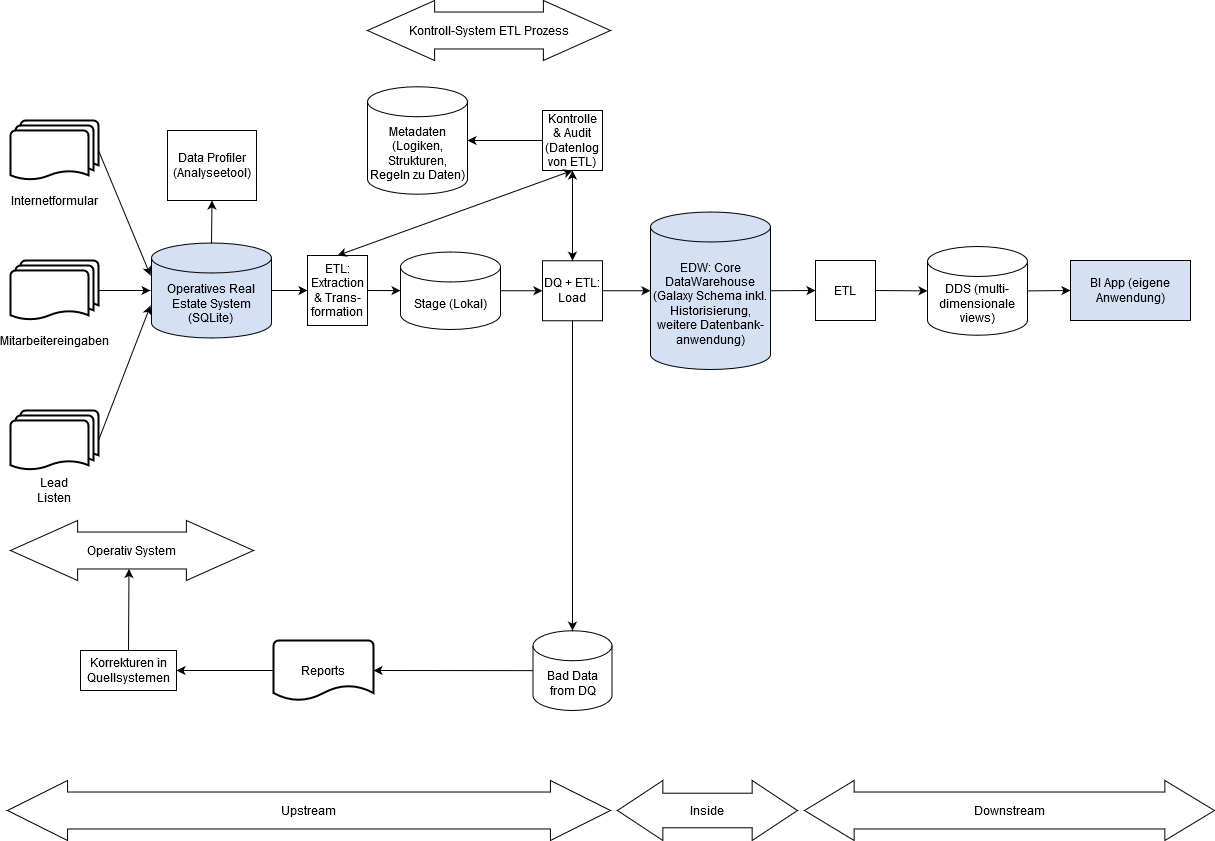

The diagram above was exported from draw.io. Its source (the exported page's mxGraphModel, read from the mxfile embedded in the PNG):
<mxGraphModel dx="1422" dy="741" grid="1" gridSize="10" guides="1" tooltips="1" connect="1" arrows="1" fold="1" page="1" pageScale="1" pageWidth="827" pageHeight="1169" math="0" shadow="0">
  <root>
    <mxCell id="0" />
    <mxCell id="1" parent="0" />
    <mxCell id="A3TpsfDHKffA8N0JwsvY-2" value="" style="strokeWidth=2;html=1;shape=mxgraph.flowchart.multi-document;whiteSpace=wrap;" parent="1" vertex="1">
      <mxGeometry x="80" y="220" width="88" height="60" as="geometry" />
    </mxCell>
    <mxCell id="A3TpsfDHKffA8N0JwsvY-3" value="" style="strokeWidth=2;html=1;shape=mxgraph.flowchart.multi-document;whiteSpace=wrap;" parent="1" vertex="1">
      <mxGeometry x="80" y="360" width="88" height="60" as="geometry" />
    </mxCell>
    <mxCell id="A3TpsfDHKffA8N0JwsvY-4" value="" style="strokeWidth=2;html=1;shape=mxgraph.flowchart.multi-document;whiteSpace=wrap;" parent="1" vertex="1">
      <mxGeometry x="80" y="510" width="88" height="60" as="geometry" />
    </mxCell>
    <mxCell id="A3TpsfDHKffA8N0JwsvY-5" value="Internetformular" style="text;html=1;strokeColor=none;fillColor=none;align=center;verticalAlign=middle;whiteSpace=wrap;rounded=0;" parent="1" vertex="1">
      <mxGeometry x="104" y="290" width="40" height="20" as="geometry" />
    </mxCell>
    <mxCell id="A3TpsfDHKffA8N0JwsvY-6" value="Mitarbeitereingaben" style="text;html=1;strokeColor=none;fillColor=none;align=center;verticalAlign=middle;whiteSpace=wrap;rounded=0;" parent="1" vertex="1">
      <mxGeometry x="104" y="430" width="40" height="20" as="geometry" />
    </mxCell>
    <mxCell id="A3TpsfDHKffA8N0JwsvY-8" value="Lead Listen" style="text;html=1;strokeColor=none;fillColor=none;align=center;verticalAlign=middle;whiteSpace=wrap;rounded=0;" parent="1" vertex="1">
      <mxGeometry x="104" y="580" width="40" height="20" as="geometry" />
    </mxCell>
    <mxCell id="A3TpsfDHKffA8N0JwsvY-10" value="&lt;div&gt;Operatives Real Estate System&lt;/div&gt;&lt;div&gt;(SQLite)&lt;br&gt;&lt;/div&gt;" style="shape=cylinder3;whiteSpace=wrap;html=1;boundedLbl=1;backgroundOutline=1;size=15;fillColor=#D4E1F5;" parent="1" vertex="1">
      <mxGeometry x="221" y="342.5" width="120" height="95" as="geometry" />
    </mxCell>
    <mxCell id="A3TpsfDHKffA8N0JwsvY-11" value="&lt;div&gt;ETL:&lt;/div&gt;Extraction &amp;amp; Trans-formation" style="rounded=0;whiteSpace=wrap;html=1;" parent="1" vertex="1">
      <mxGeometry x="377" y="355" width="60" height="70" as="geometry" />
    </mxCell>
    <mxCell id="A3TpsfDHKffA8N0JwsvY-12" value="EDW: Core DataWarehouse (Galaxy Schema inkl. Historisierung, weitere Datenbank-anwendung)" style="shape=cylinder3;whiteSpace=wrap;html=1;boundedLbl=1;backgroundOutline=1;size=15;fillColor=#D4E1F5;" parent="1" vertex="1">
      <mxGeometry x="720" y="311.5" width="120" height="157.5" as="geometry" />
    </mxCell>
    <mxCell id="A3TpsfDHKffA8N0JwsvY-13" value="" style="endArrow=classic;html=1;exitX=1;exitY=0.5;exitDx=0;exitDy=0;exitPerimeter=0;entryX=0;entryY=0.25;entryDx=0;entryDy=0;" parent="1" source="A3TpsfDHKffA8N0JwsvY-2" edge="1">
      <mxGeometry width="50" height="50" relative="1" as="geometry">
        <mxPoint x="580" y="370" as="sourcePoint" />
        <mxPoint x="220" y="375" as="targetPoint" />
      </mxGeometry>
    </mxCell>
    <mxCell id="A3TpsfDHKffA8N0JwsvY-14" value="" style="endArrow=classic;html=1;exitX=1;exitY=0.5;exitDx=0;exitDy=0;exitPerimeter=0;entryX=0;entryY=0.5;entryDx=0;entryDy=0;" parent="1" source="A3TpsfDHKffA8N0JwsvY-3" edge="1">
      <mxGeometry width="50" height="50" relative="1" as="geometry">
        <mxPoint x="178" y="260" as="sourcePoint" />
        <mxPoint x="220" y="390" as="targetPoint" />
      </mxGeometry>
    </mxCell>
    <mxCell id="A3TpsfDHKffA8N0JwsvY-15" value="" style="endArrow=classic;html=1;exitX=1;exitY=0.5;exitDx=0;exitDy=0;exitPerimeter=0;entryX=0;entryY=0.75;entryDx=0;entryDy=0;" parent="1" source="A3TpsfDHKffA8N0JwsvY-4" edge="1">
      <mxGeometry width="50" height="50" relative="1" as="geometry">
        <mxPoint x="178" y="400" as="sourcePoint" />
        <mxPoint x="220" y="405" as="targetPoint" />
      </mxGeometry>
    </mxCell>
    <mxCell id="A3TpsfDHKffA8N0JwsvY-17" value="" style="endArrow=classic;html=1;exitX=1;exitY=0.5;exitDx=0;exitDy=0;exitPerimeter=0;entryX=0;entryY=0.5;entryDx=0;entryDy=0;" parent="1" source="A3TpsfDHKffA8N0JwsvY-10" target="A3TpsfDHKffA8N0JwsvY-11" edge="1">
      <mxGeometry width="50" height="50" relative="1" as="geometry">
        <mxPoint x="490" y="390" as="sourcePoint" />
        <mxPoint x="530" y="390" as="targetPoint" />
      </mxGeometry>
    </mxCell>
    <mxCell id="A3TpsfDHKffA8N0JwsvY-18" value="" style="endArrow=classic;html=1;exitX=1;exitY=0.5;exitDx=0;exitDy=0;" parent="1" source="A3TpsfDHKffA8N0JwsvY-11" target="A3TpsfDHKffA8N0JwsvY-24" edge="1">
      <mxGeometry width="50" height="50" relative="1" as="geometry">
        <mxPoint x="500" y="400" as="sourcePoint" />
        <mxPoint x="540" y="400" as="targetPoint" />
      </mxGeometry>
    </mxCell>
    <mxCell id="A3TpsfDHKffA8N0JwsvY-24" value="Stage (Lokal)" style="shape=cylinder3;whiteSpace=wrap;html=1;boundedLbl=1;backgroundOutline=1;size=15;" parent="1" vertex="1">
      <mxGeometry x="470" y="351.5" width="100" height="77.5" as="geometry" />
    </mxCell>
    <mxCell id="A3TpsfDHKffA8N0JwsvY-25" value="DQ + ETL: Load" style="rounded=0;whiteSpace=wrap;html=1;" parent="1" vertex="1">
      <mxGeometry x="612" y="360.25" width="60" height="60" as="geometry" />
    </mxCell>
    <mxCell id="A3TpsfDHKffA8N0JwsvY-26" value="" style="endArrow=classic;html=1;exitX=1;exitY=0.5;exitDx=0;exitDy=0;entryX=0;entryY=0.5;entryDx=0;entryDy=0;exitPerimeter=0;" parent="1" source="A3TpsfDHKffA8N0JwsvY-24" target="A3TpsfDHKffA8N0JwsvY-25" edge="1">
      <mxGeometry width="50" height="50" relative="1" as="geometry">
        <mxPoint x="447" y="400" as="sourcePoint" />
        <mxPoint x="480" y="400.49698795180734" as="targetPoint" />
      </mxGeometry>
    </mxCell>
    <mxCell id="A3TpsfDHKffA8N0JwsvY-29" value="ETL" style="rounded=0;whiteSpace=wrap;html=1;" parent="1" vertex="1">
      <mxGeometry x="885" y="360" width="60" height="60" as="geometry" />
    </mxCell>
    <mxCell id="A3TpsfDHKffA8N0JwsvY-30" value="" style="endArrow=classic;html=1;exitX=1;exitY=0.5;exitDx=0;exitDy=0;entryX=0;entryY=0.5;entryDx=0;entryDy=0;exitPerimeter=0;" parent="1" source="A3TpsfDHKffA8N0JwsvY-12" target="A3TpsfDHKffA8N0JwsvY-29" edge="1">
      <mxGeometry width="50" height="50" relative="1" as="geometry">
        <mxPoint x="749" y="401.25" as="sourcePoint" />
        <mxPoint x="800" y="400" as="targetPoint" />
      </mxGeometry>
    </mxCell>
    <mxCell id="A3TpsfDHKffA8N0JwsvY-31" value="DDS (multi-dimensionale views)" style="shape=cylinder3;whiteSpace=wrap;html=1;boundedLbl=1;backgroundOutline=1;size=15;" parent="1" vertex="1">
      <mxGeometry x="997" y="346" width="100" height="88.75" as="geometry" />
    </mxCell>
    <mxCell id="A3TpsfDHKffA8N0JwsvY-34" value="" style="endArrow=classic;html=1;entryX=0;entryY=0.5;entryDx=0;entryDy=0;entryPerimeter=0;exitX=1;exitY=0.5;exitDx=0;exitDy=0;" parent="1" source="A3TpsfDHKffA8N0JwsvY-29" target="A3TpsfDHKffA8N0JwsvY-31" edge="1">
      <mxGeometry width="50" height="50" relative="1" as="geometry">
        <mxPoint x="1025" y="391" as="sourcePoint" />
        <mxPoint x="1080" y="390.75" as="targetPoint" />
      </mxGeometry>
    </mxCell>
    <mxCell id="A3TpsfDHKffA8N0JwsvY-39" value="Kontrolle &amp;amp; Audit (Datenlog von ETL)" style="rounded=0;whiteSpace=wrap;html=1;" parent="1" vertex="1">
      <mxGeometry x="612" y="210" width="60" height="60" as="geometry" />
    </mxCell>
    <mxCell id="A3TpsfDHKffA8N0JwsvY-41" value="Bad Data from DQ" style="shape=cylinder3;whiteSpace=wrap;html=1;boundedLbl=1;backgroundOutline=1;size=15;" parent="1" vertex="1">
      <mxGeometry x="602.5" y="730.25" width="79" height="79.75" as="geometry" />
    </mxCell>
    <mxCell id="A3TpsfDHKffA8N0JwsvY-42" value="Reports" style="strokeWidth=2;html=1;shape=mxgraph.flowchart.document2;whiteSpace=wrap;size=0.25;" parent="1" vertex="1">
      <mxGeometry x="343" y="740" width="100" height="60" as="geometry" />
    </mxCell>
    <mxCell id="A3TpsfDHKffA8N0JwsvY-43" value="Korrekturen in Quellsystemen" style="rounded=0;whiteSpace=wrap;html=1;" parent="1" vertex="1">
      <mxGeometry x="150" y="750" width="96" height="40" as="geometry" />
    </mxCell>
    <mxCell id="A3TpsfDHKffA8N0JwsvY-44" value="" style="endArrow=classic;html=1;exitX=0.5;exitY=1;exitDx=0;exitDy=0;" parent="1" source="A3TpsfDHKffA8N0JwsvY-25" target="A3TpsfDHKffA8N0JwsvY-41" edge="1">
      <mxGeometry width="50" height="50" relative="1" as="geometry">
        <mxPoint x="581" y="430.25" as="sourcePoint" />
        <mxPoint x="622" y="430.25" as="targetPoint" />
      </mxGeometry>
    </mxCell>
    <mxCell id="A3TpsfDHKffA8N0JwsvY-45" value="" style="endArrow=classic;html=1;exitX=0;exitY=0.5;exitDx=0;exitDy=0;entryX=1;entryY=0.5;entryDx=0;entryDy=0;entryPerimeter=0;exitPerimeter=0;" parent="1" source="A3TpsfDHKffA8N0JwsvY-41" target="A3TpsfDHKffA8N0JwsvY-42" edge="1">
      <mxGeometry width="50" height="50" relative="1" as="geometry">
        <mxPoint x="651" y="529.25" as="sourcePoint" />
        <mxPoint x="651" y="750.25" as="targetPoint" />
      </mxGeometry>
    </mxCell>
    <mxCell id="A3TpsfDHKffA8N0JwsvY-46" value="" style="endArrow=classic;html=1;exitX=0;exitY=0.5;exitDx=0;exitDy=0;entryX=1;entryY=0.5;entryDx=0;entryDy=0;exitPerimeter=0;" parent="1" source="A3TpsfDHKffA8N0JwsvY-42" target="A3TpsfDHKffA8N0JwsvY-43" edge="1">
      <mxGeometry width="50" height="50" relative="1" as="geometry">
        <mxPoint x="611.5" y="779.625" as="sourcePoint" />
        <mxPoint x="474" y="780" as="targetPoint" />
      </mxGeometry>
    </mxCell>
    <mxCell id="A3TpsfDHKffA8N0JwsvY-48" value="" style="endArrow=classic;html=1;entryX=0;entryY=0;entryDx=121.5;entryDy=48.4705882352941;entryPerimeter=0;exitX=0.5;exitY=0;exitDx=0;exitDy=0;" parent="1" source="A3TpsfDHKffA8N0JwsvY-43" edge="1">
      <mxGeometry width="50" height="50" relative="1" as="geometry">
        <mxPoint x="204.5225955967553" y="750" as="sourcePoint" />
        <mxPoint x="198.5" y="668.4705882352944" as="targetPoint" />
      </mxGeometry>
    </mxCell>
    <mxCell id="A3TpsfDHKffA8N0JwsvY-50" value="" style="endArrow=classic;html=1;exitX=1;exitY=0.5;exitDx=0;exitDy=0;entryX=0;entryY=0.5;entryDx=0;entryDy=0;entryPerimeter=0;" parent="1" source="A3TpsfDHKffA8N0JwsvY-25" target="A3TpsfDHKffA8N0JwsvY-12" edge="1">
      <mxGeometry width="50" height="50" relative="1" as="geometry">
        <mxPoint x="671" y="390.25" as="sourcePoint" />
        <mxPoint x="700" y="390.25" as="targetPoint" />
      </mxGeometry>
    </mxCell>
    <mxCell id="A3TpsfDHKffA8N0JwsvY-51" value="Data Profiler (Analyseetool)" style="rounded=0;whiteSpace=wrap;html=1;" parent="1" vertex="1">
      <mxGeometry x="237" y="230" width="89" height="70" as="geometry" />
    </mxCell>
    <mxCell id="A3TpsfDHKffA8N0JwsvY-52" value="" style="endArrow=classic;html=1;entryX=0.5;entryY=1;entryDx=0;entryDy=0;exitX=0.5;exitY=0;exitDx=0;exitDy=0;exitPerimeter=0;" parent="1" source="A3TpsfDHKffA8N0JwsvY-10" target="A3TpsfDHKffA8N0JwsvY-51" edge="1">
      <mxGeometry width="50" height="50" relative="1" as="geometry">
        <mxPoint x="340" y="320" as="sourcePoint" />
        <mxPoint x="646" y="323" as="targetPoint" />
      </mxGeometry>
    </mxCell>
    <mxCell id="A3TpsfDHKffA8N0JwsvY-55" value="Metadaten (Logiken, Strukturen, Regeln zu Daten)" style="shape=cylinder3;whiteSpace=wrap;html=1;boundedLbl=1;backgroundOutline=1;size=15;" parent="1" vertex="1">
      <mxGeometry x="437" y="186.25" width="100" height="107.5" as="geometry" />
    </mxCell>
    <mxCell id="A3TpsfDHKffA8N0JwsvY-56" value="" style="endArrow=classic;html=1;exitX=0;exitY=0.5;exitDx=0;exitDy=0;entryX=1;entryY=0.5;entryDx=0;entryDy=0;entryPerimeter=0;" parent="1" source="A3TpsfDHKffA8N0JwsvY-39" target="A3TpsfDHKffA8N0JwsvY-55" edge="1">
      <mxGeometry width="50" height="50" relative="1" as="geometry">
        <mxPoint x="676" y="400.25" as="sourcePoint" />
        <mxPoint x="799.9999999999995" y="400" as="targetPoint" />
      </mxGeometry>
    </mxCell>
    <mxCell id="A3TpsfDHKffA8N0JwsvY-59" value="" style="endArrow=classic;startArrow=classic;html=1;exitX=0.5;exitY=1;exitDx=0;exitDy=0;" parent="1" source="A3TpsfDHKffA8N0JwsvY-39" target="A3TpsfDHKffA8N0JwsvY-25" edge="1">
      <mxGeometry width="50" height="50" relative="1" as="geometry">
        <mxPoint x="856" y="410" as="sourcePoint" />
        <mxPoint x="906" y="360" as="targetPoint" />
      </mxGeometry>
    </mxCell>
    <mxCell id="A3TpsfDHKffA8N0JwsvY-60" value="" style="endArrow=classic;startArrow=classic;html=1;entryX=0.5;entryY=0;entryDx=0;entryDy=0;exitX=0.5;exitY=1;exitDx=0;exitDy=0;" parent="1" source="A3TpsfDHKffA8N0JwsvY-39" target="A3TpsfDHKffA8N0JwsvY-11" edge="1">
      <mxGeometry width="50" height="50" relative="1" as="geometry">
        <mxPoint x="640" y="270" as="sourcePoint" />
        <mxPoint x="646" y="370.25" as="targetPoint" />
      </mxGeometry>
    </mxCell>
    <mxCell id="A3TpsfDHKffA8N0JwsvY-36" value="BI App (eigene Anwendung)" style="rounded=0;whiteSpace=wrap;html=1;fillColor=#D4E1F5;" parent="1" vertex="1">
      <mxGeometry x="1140" y="360" width="120" height="60" as="geometry" />
    </mxCell>
    <mxCell id="A3TpsfDHKffA8N0JwsvY-61" value="" style="endArrow=classic;html=1;entryX=0;entryY=0.5;entryDx=0;entryDy=0;entryPerimeter=0;exitX=1;exitY=0.5;exitDx=0;exitDy=0;exitPerimeter=0;" parent="1" source="A3TpsfDHKffA8N0JwsvY-31" target="A3TpsfDHKffA8N0JwsvY-36" edge="1">
      <mxGeometry width="50" height="50" relative="1" as="geometry">
        <mxPoint x="1099.9999999999995" y="390" as="sourcePoint" />
        <mxPoint x="1231" y="391" as="targetPoint" />
      </mxGeometry>
    </mxCell>
    <mxCell id="A3TpsfDHKffA8N0JwsvY-65" value="Upstream" style="shape=doubleArrow;whiteSpace=wrap;html=1;arrowWidth=0.6156862745098048;arrowSize=0.09960003902058365;" parent="1" vertex="1">
      <mxGeometry x="77" y="880" width="603" height="60" as="geometry" />
    </mxCell>
    <mxCell id="A3TpsfDHKffA8N0JwsvY-66" value="Inside" style="shape=doubleArrow;whiteSpace=wrap;html=1;arrowWidth=0.5764705882352927;arrowSize=0.251960784313725;" parent="1" vertex="1">
      <mxGeometry x="687" y="880" width="180" height="60" as="geometry" />
    </mxCell>
    <mxCell id="A3TpsfDHKffA8N0JwsvY-67" value="Downstream" style="shape=doubleArrow;whiteSpace=wrap;html=1;arrowWidth=0.6156862745098048;arrowSize=0.12106135986732965;" parent="1" vertex="1">
      <mxGeometry x="874" y="880" width="410" height="60" as="geometry" />
    </mxCell>
    <mxCell id="A3TpsfDHKffA8N0JwsvY-68" value="Kontroll-System ETL Prozess" style="shape=doubleArrow;whiteSpace=wrap;html=1;arrowWidth=0.6156862745098034;arrowSize=0.27620430888404796;" parent="1" vertex="1">
      <mxGeometry x="437" y="100" width="243" height="60" as="geometry" />
    </mxCell>
    <mxCell id="A3TpsfDHKffA8N0JwsvY-69" value="Operativ System" style="shape=doubleArrow;whiteSpace=wrap;html=1;arrowWidth=0.6156862745098034;arrowSize=0.27620430888404796;" parent="1" vertex="1">
      <mxGeometry x="80" y="620" width="243" height="60" as="geometry" />
    </mxCell>
  </root>
</mxGraphModel>